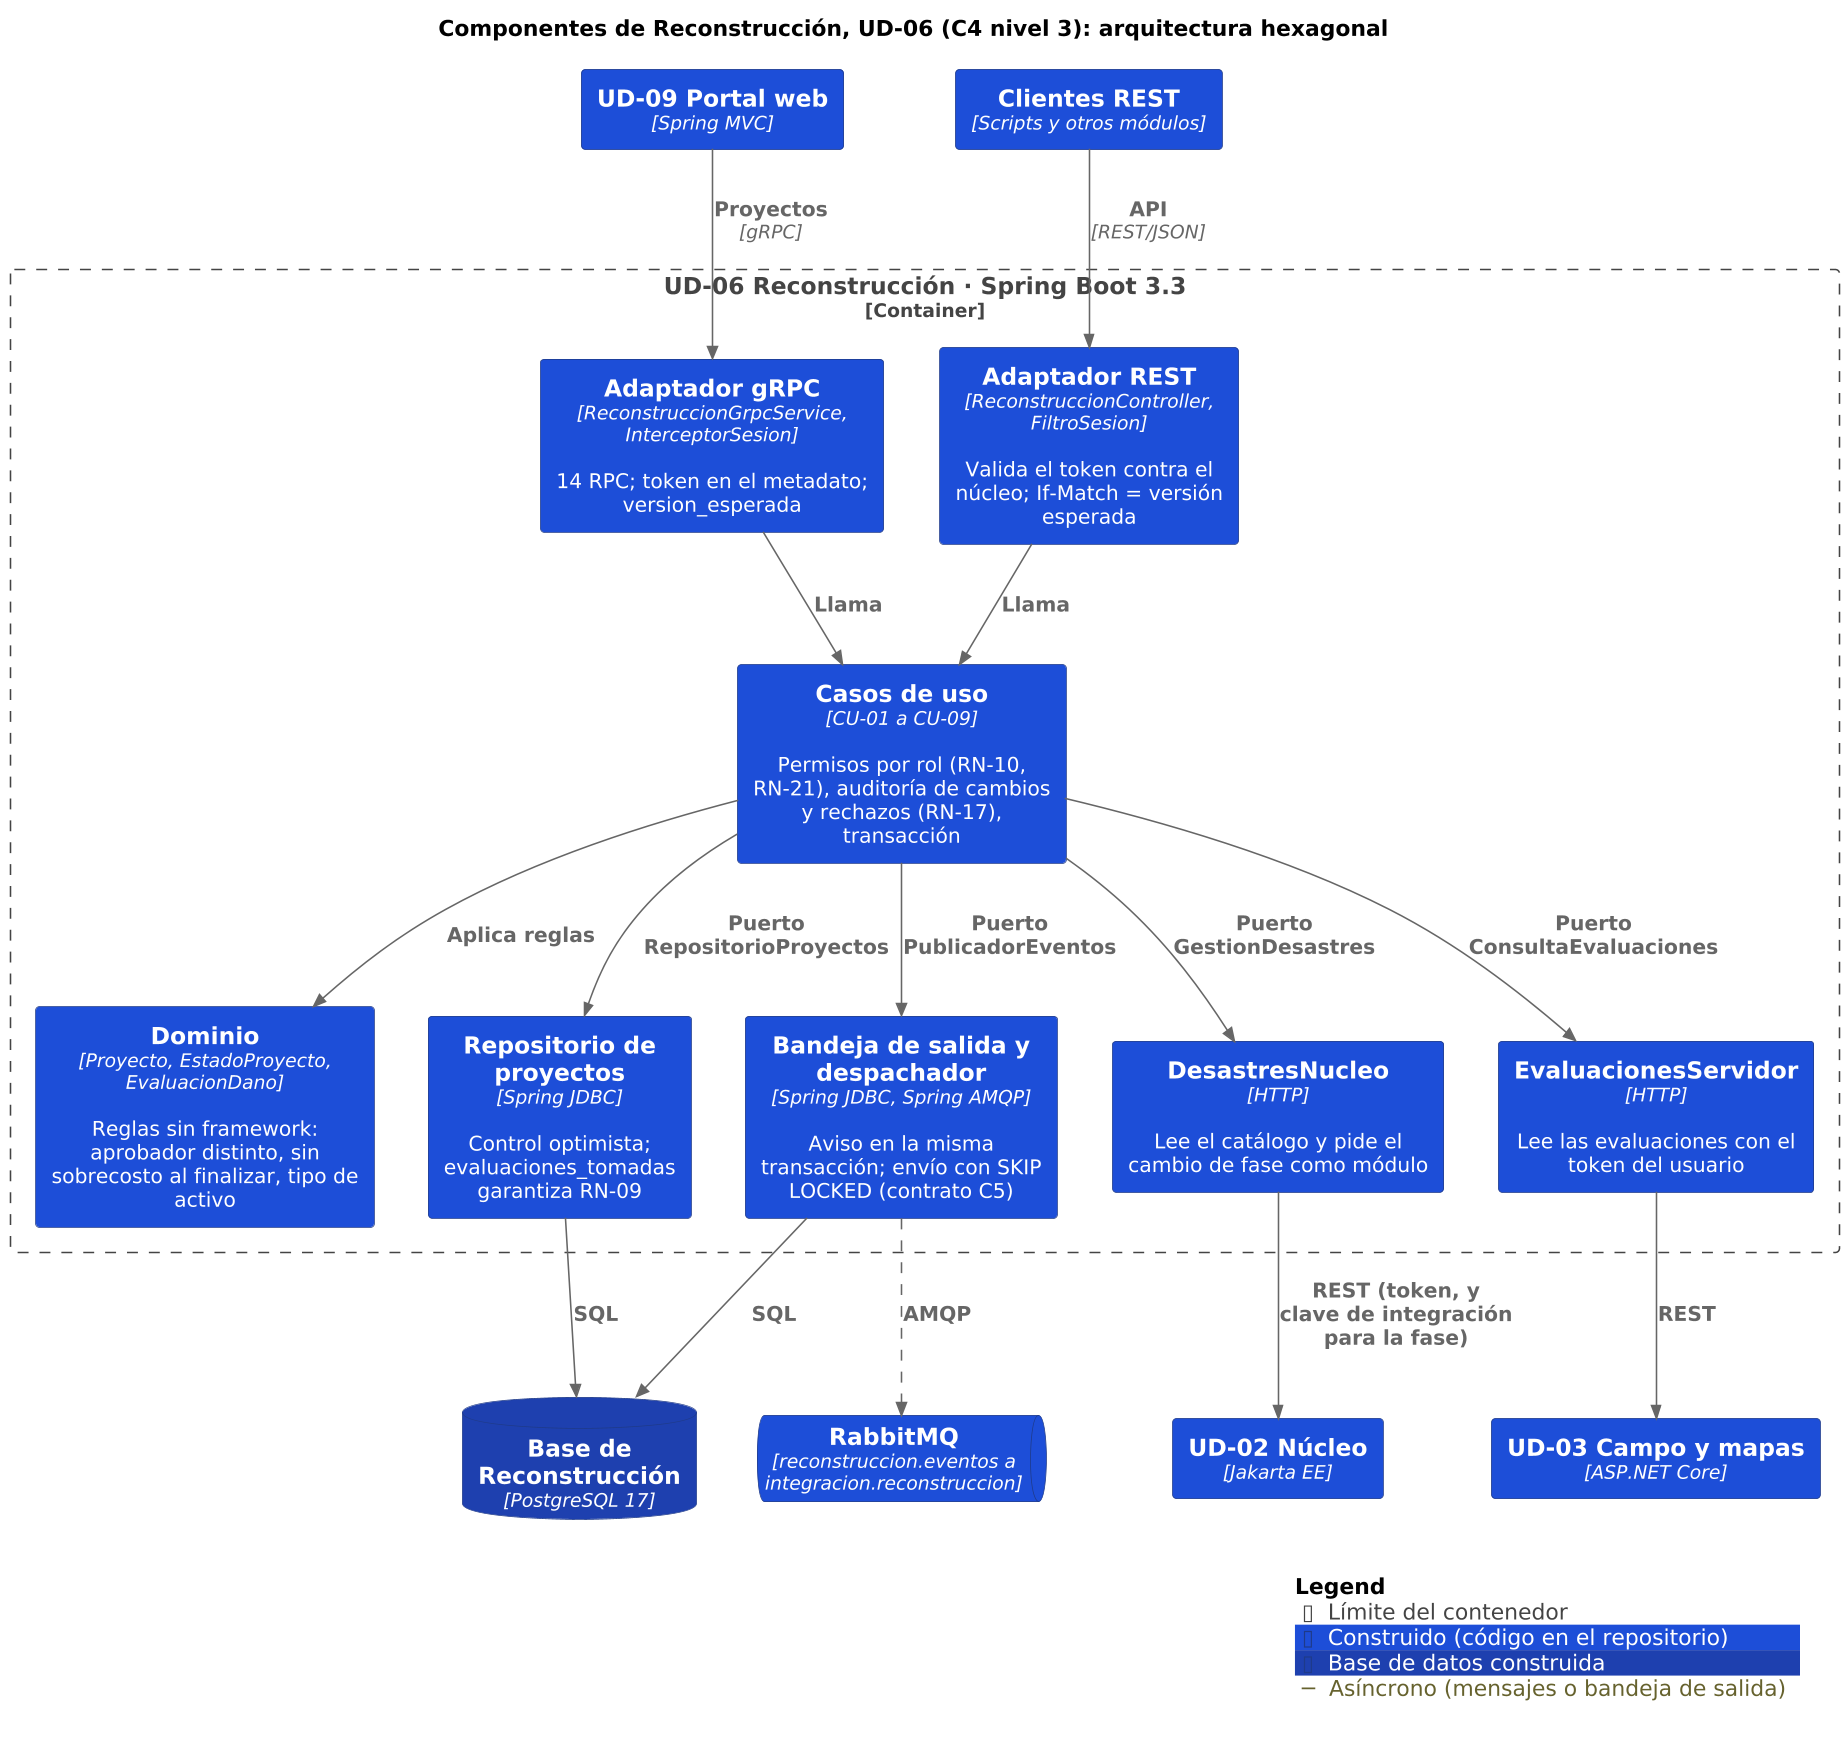

The diagram above was rendered by PlantUML. Its source (embedded in the PNG):
@startuml componentes_reconstruccion
!include <C4/C4_Component>
!include estilo.iuml
LAYOUT_TOP_DOWN()
title Componentes de Reconstrucción, UD-06 (C4 nivel 3): arquitectura hexagonal

Container(portal, "UD-09 Portal web", "Spring MVC", $tags="construido")
Container(clientes, "Clientes REST", "Scripts y otros módulos", $tags="construido")
Container_Boundary(rec, "UD-06 Reconstrucción · Spring Boot 3.3") {
  Component(rest, "Adaptador REST", "ReconstruccionController, FiltroSesion", "Valida el token contra el núcleo; If-Match = versión esperada", $tags="construido")
  Component(grpc, "Adaptador gRPC", "ReconstruccionGrpcService, InterceptorSesion", "14 RPC; token en el metadato; version_esperada", $tags="construido")
  Component(cu, "Casos de uso", "CU-01 a CU-09", "Permisos por rol (RN-10, RN-21), auditoría de cambios y rechazos (RN-17), transacción", $tags="construido")
  Component(dom, "Dominio", "Proyecto, EstadoProyecto, EvaluacionDano", "Reglas sin framework: aprobador distinto, sin sobrecosto al finalizar, tipo de activo", $tags="construido")
  Component(repo, "Repositorio de proyectos", "Spring JDBC", "Control optimista; evaluaciones_tomadas garantiza RN-09", $tags="construido")
  Component(bandeja, "Bandeja de salida y despachador", "Spring JDBC, Spring AMQP", "Aviso en la misma transacción; envío con SKIP LOCKED (contrato C5)", $tags="construido")
  Component(desn, "DesastresNucleo", "HTTP", "Lee el catálogo y pide el cambio de fase como módulo", $tags="construido")
  Component(evals, "EvaluacionesServidor", "HTTP", "Lee las evaluaciones con el token del usuario", $tags="construido")
}
ContainerDb(bd, "Base de Reconstrucción", "PostgreSQL 17", $tags="bd")
Container(nucleo, "UD-02 Núcleo", "Jakarta EE", $tags="construido")
Container(servidor, "UD-03 Campo y mapas", "ASP.NET Core", $tags="construido")
ContainerQueue(mq, "RabbitMQ", "reconstruccion.eventos a integracion.reconstruccion", $tags="construido")

Rel(portal, grpc, "Proyectos", "gRPC")
Rel(clientes, rest, "API", "REST/JSON")
Rel(rest, cu, "Llama")
Rel(grpc, cu, "Llama")
Rel(cu, dom, "Aplica reglas")
Rel(cu, repo, "Puerto RepositorioProyectos")
Rel(cu, bandeja, "Puerto PublicadorEventos")
Rel(cu, desn, "Puerto GestionDesastres")
Rel(cu, evals, "Puerto ConsultaEvaluaciones")
Rel(repo, bd, "SQL")
Rel(bandeja, bd, "SQL")
Rel(bandeja, mq, "AMQP", $tags="asincrono")
Rel(desn, nucleo, "REST (token, y clave de integración para la fase)")
Rel(evals, servidor, "REST")
SHOW_LEGEND()
@enduml